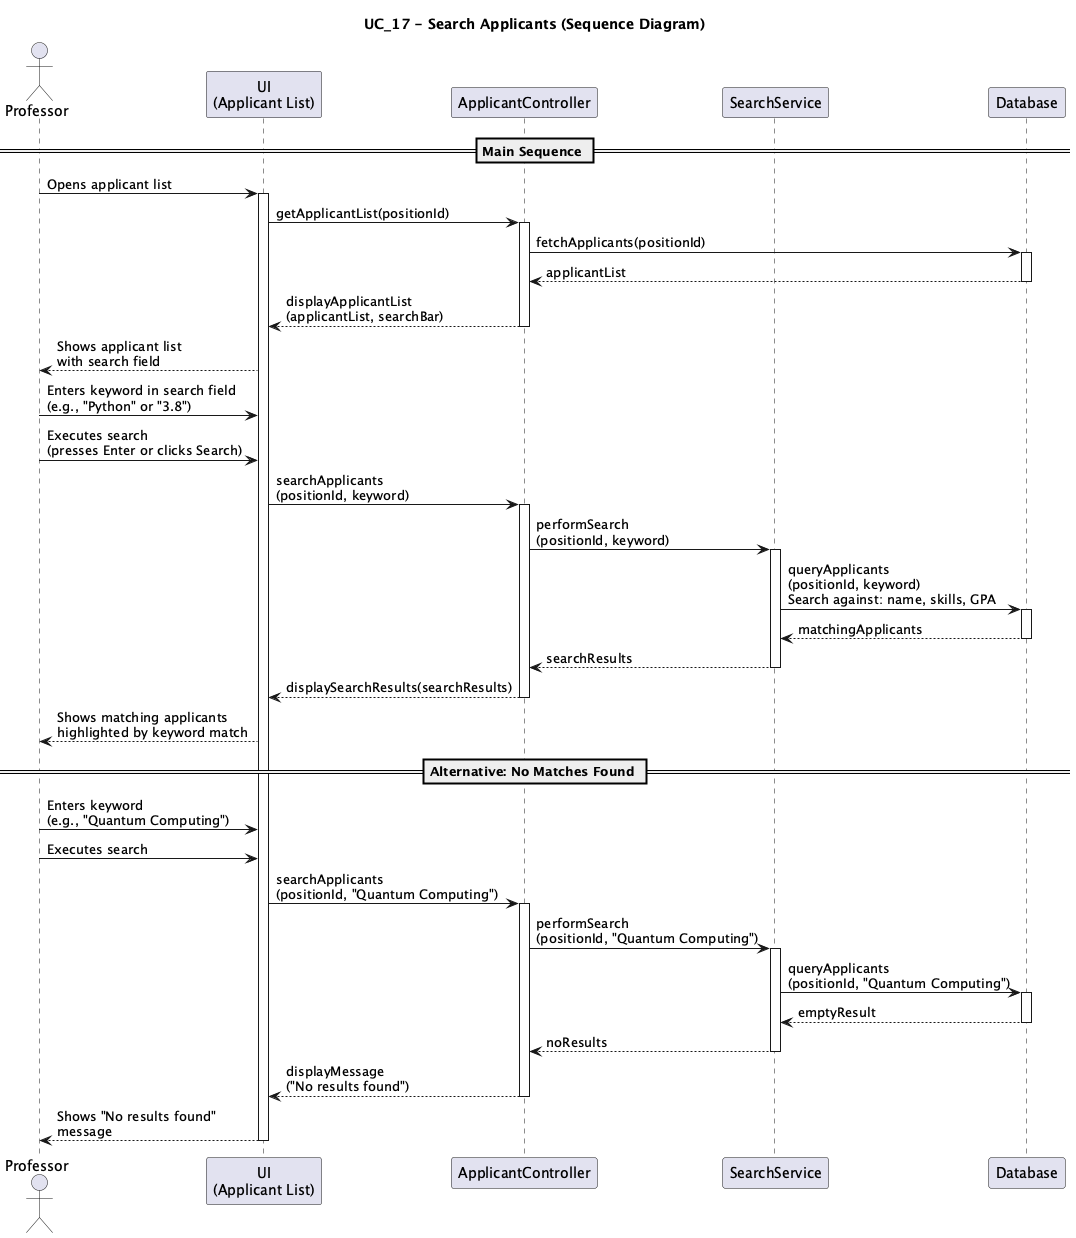

The diagram above was rendered by PlantUML. Its source (embedded in the PNG):
@startuml UC17_Search_Applicants_Sequence
title UC_17 - Search Applicants (Sequence Diagram)

actor Professor
participant "UI\n(Applicant List)" as UI
participant "ApplicantController" as Controller
participant "SearchService" as Search
participant "Database" as DB

== Main Sequence ==

Professor -> UI : Opens applicant list
activate UI

UI -> Controller : getApplicantList(positionId)
activate Controller
Controller -> DB : fetchApplicants(positionId)
activate DB
DB --> Controller : applicantList
deactivate DB
Controller --> UI : displayApplicantList\n(applicantList, searchBar)
deactivate Controller

UI --> Professor : Shows applicant list\nwith search field

Professor -> UI : Enters keyword in search field\n(e.g., "Python" or "3.8")
Professor -> UI : Executes search\n(presses Enter or clicks Search)

UI -> Controller : searchApplicants\n(positionId, keyword)
activate Controller

Controller -> Search : performSearch\n(positionId, keyword)
activate Search

Search -> DB : queryApplicants\n(positionId, keyword)\nSearch against: name, skills, GPA
activate DB
DB --> Search : matchingApplicants
deactivate DB

Search --> Controller : searchResults
deactivate Search

Controller --> UI : displaySearchResults(searchResults)
deactivate Controller

UI --> Professor : Shows matching applicants\nhighlighted by keyword match

== Alternative: No Matches Found ==

Professor -> UI : Enters keyword\n(e.g., "Quantum Computing")
Professor -> UI : Executes search

UI -> Controller : searchApplicants\n(positionId, "Quantum Computing")
activate Controller

Controller -> Search : performSearch\n(positionId, "Quantum Computing")
activate Search

Search -> DB : queryApplicants\n(positionId, "Quantum Computing")
activate DB
DB --> Search : emptyResult
deactivate DB

Search --> Controller : noResults
deactivate Search

Controller --> UI : displayMessage\n("No results found")
deactivate Controller

UI --> Professor : Shows "No results found"\nmessage

deactivate UI

@enduml